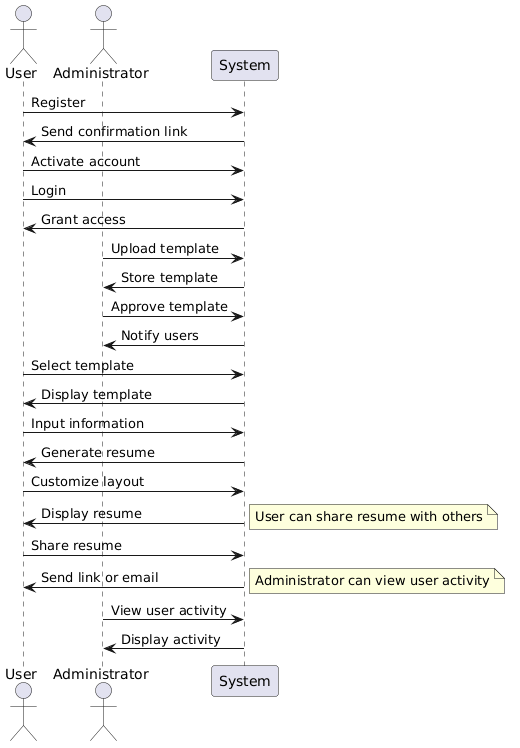

The diagram above was rendered by PlantUML. Its source (embedded in the PNG):
@startuml
actor User
actor Administrator
participant System

User -> System: Register
System -> User: Send confirmation link
User -> System: Activate account
User -> System: Login
System -> User: Grant access

Administrator -> System: Upload template
System -> Administrator: Store template
Administrator -> System: Approve template
System -> Administrator: Notify users

User -> System: Select template
System -> User: Display template
User -> System: Input information
System -> User: Generate resume
User -> System: Customize layout
System -> User: Display resume

note right: User can share resume with others
User -> System: Share resume
System -> User: Send link or email

note right: Administrator can view user activity
Administrator -> System: View user activity
System -> Administrator: Display activity
@enduml